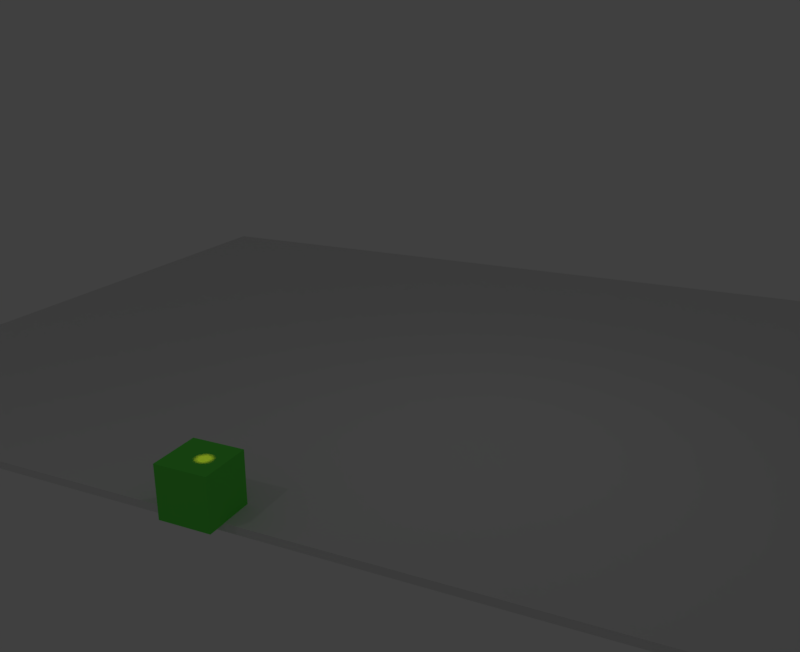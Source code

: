 # Source: votex_pad.blend  (saved by Blender 2.79.0; exported with 4.5.12 LTS)
import bpy
from mathutils import Matrix  # noqa: F401  (used for matrix-valued properties, if any)

bpy.ops.wm.read_factory_settings(use_empty=True)
scene = bpy.context.scene
scene.name = 'Scene'

# ---- collections
col_collection_1_001 = bpy.data.collections.new('Collection 1.001'); scene.collection.children.link(col_collection_1_001)
col_collection_2 = bpy.data.collections.new('Collection 2'); scene.collection.children.link(col_collection_2)
col_collection_2.hide_render = True
col_collection_2.hide_viewport = True
col_collection_11 = bpy.data.collections.new('Collection 11'); scene.collection.children.link(col_collection_11)

# ---- materials (node trees are filled in below, after node groups)
mat_material_006 = bpy.data.materials.new('Material.006')
mat_material_006.alpha_threshold = 0.0
mat_material_006.use_transparent_shadow = False
mat_material_006.diffuse_color = (0.8, 0.7939, 0.0, 1.0)
mat_material_006.roughness = 0.5
mat_material_005 = bpy.data.materials.new('Material.005')
mat_material_005.alpha_threshold = 0.0
mat_material_005.use_transparent_shadow = False
mat_material_005.diffuse_color = (0.002924, 0.8, 0.0, 1.0)
mat_material_005.roughness = 0.5
mat_material_004 = bpy.data.materials.new('Material.004')
mat_material_004.alpha_threshold = 0.0
mat_material_004.use_transparent_shadow = False
mat_material_004.diffuse_color = (1.0, 0.0, 0.0, 1.0)
mat_material_004.roughness = 0.5
mat_material_001 = bpy.data.materials.new('Material.001')
mat_material_001.alpha_threshold = 0.0
mat_material_001.use_transparent_shadow = False
mat_material_001.diffuse_color = (0.2486, 0.009393, 0.8, 1.0)
mat_material_001.roughness = 0.5
mat_material = bpy.data.materials.new('Material')
mat_material.alpha_threshold = 0.0
mat_material.use_transparent_shadow = False
mat_material.diffuse_color = (0.1233, 0.8, 0.08144, 1.0)
mat_material.roughness = 0.5
mat_material.line_color = (0.0, 0.0, 0.0, 1.0)

# ---- material node trees

# ---- world
world_world = bpy.data.worlds.new('World'); scene.world = world_world
world_world.color = (0.05088, 0.05088, 0.05088)
world_world.use_sun_shadow = False
world_world.sun_shadow_jitter_overblur = 0.0
world_world.cycles.sampling_method = 'MANUAL'

# ---- cameras
cam_camera = bpy.data.cameras.new('Camera')
cam_camera.clip_end = 100.0
cam_camera.lens = 35.0
cam_camera.sensor_width = 32.0
cam_camera.sensor_height = 18.0
cam_camera.display_size = 2.0
cam_camera.dof.focus_distance = 0.0
cam_camera.dof.aperture_fstop = 128.0
cam_camera.dof.aperture_blades = 6
cam_camera_002 = bpy.data.cameras.new('Camera.002')
cam_camera_002.clip_end = 100.0
cam_camera_002.lens = 23.29
cam_camera_002.sensor_width = 32.0
cam_camera_002.sensor_height = 18.0
cam_camera_002.display_size = 2.0
cam_camera_002.dof.focus_distance = 0.0
cam_camera_002.dof.aperture_fstop = 128.0
cam_camera_002.dof.aperture_blades = 6

# ---- lights
light_point = bpy.data.lights.new('Point', 'SPOT')
light_point.color = (1.0, 0.1941, 0.05408)
light_point.transmission_factor = 0.0
light_point.energy = 1000.0
light_point.shadow_buffer_clip_start = 0.5
light_point.shadow_soft_size = 0.1
light_point.shadow_maximum_resolution = 0.006
light_point.use_absolute_resolution = True
light_point.spot_size = 0.1431
light_lamp_001 = bpy.data.lights.new('Lamp.001', 'POINT')
light_lamp_001.transmission_factor = 0.0
light_lamp_001.cutoff_distance = 30.0
light_lamp_001.energy = 100.0
light_lamp_001.shadow_buffer_clip_start = 1.001
light_lamp_001.shadow_soft_size = 0.1
light_lamp_001.shadow_maximum_resolution = 0.006
light_lamp_001.use_absolute_resolution = True
light_lamp = bpy.data.lights.new('Lamp', 'POINT')
light_lamp.transmission_factor = 0.0
light_lamp.cutoff_distance = 30.0
light_lamp.energy = 100.0
light_lamp.shadow_buffer_clip_start = 1.001
light_lamp.shadow_soft_size = 0.1
light_lamp.shadow_maximum_resolution = 0.006
light_lamp.use_absolute_resolution = True

# ---- meshes
me_cube_003 = bpy.data.meshes.new('Cube.003')
me_cube_003.from_pydata([(-11.09, -1.712, 0.2357), (-11.09, -1.712, 0.5361), (-11.09, 31.32, 0.2357), (-11.09, 31.32, 0.5361), (29.05, -1.712, 0.2357), (29.05, -1.712, 0.5361), (29.05, 31.32, 0.2357), (29.05, 31.32, 0.5361)], [], [(0, 1, 3, 2), (2, 3, 7, 6), (6, 7, 5, 4), (4, 5, 1, 0), (2, 6, 4, 0), (7, 3, 1, 5)])
me_cube_003.use_remesh_preserve_volume = False
me_cube_003.use_remesh_preserve_attributes = False
me_cube_003.use_mirror_vertex_groups = False
me_cube_003.update()
me_cube_009 = bpy.data.meshes.new('Cube.009')
me_cube_009.from_pydata([(-1.0, -1.0, -1.0), (-1.0, -1.0, 1.0), (-1.0, 1.0, -1.0), (-1.0, 1.0, 1.0), (1.0, -1.0, -1.0), (1.0, -1.0, 1.0), (1.0, 1.0, -1.0), (1.0, 1.0, 1.0)], [], [(0, 1, 3, 2), (2, 3, 7, 6), (6, 7, 5, 4), (4, 5, 1, 0), (2, 6, 4, 0), (7, 3, 1, 5)])
me_cube_009.materials.append(mat_material_006)
me_cube_009.use_remesh_preserve_volume = False
me_cube_009.use_remesh_preserve_attributes = False
me_cube_009.use_mirror_vertex_groups = False
me_cube_009.update()
me_cube_008 = bpy.data.meshes.new('Cube.008')
me_cube_008.from_pydata([(-1.0, -1.0, -1.0), (-1.0, -1.0, 1.0), (-1.0, 1.0, -1.0), (-1.0, 1.0, 1.0), (1.0, -1.0, -1.0), (1.0, -1.0, 1.0), (1.0, 1.0, -1.0), (1.0, 1.0, 1.0)], [], [(0, 1, 3, 2), (2, 3, 7, 6), (6, 7, 5, 4), (4, 5, 1, 0), (2, 6, 4, 0), (7, 3, 1, 5)])
me_cube_008.materials.append(mat_material_005)
me_cube_008.use_remesh_preserve_volume = False
me_cube_008.use_remesh_preserve_attributes = False
me_cube_008.use_mirror_vertex_groups = False
me_cube_008.update()
me_cube_007 = bpy.data.meshes.new('Cube.007')
me_cube_007.from_pydata([(-1.0, -1.0, -1.0), (-1.0, -1.0, 1.0), (-1.0, 1.0, -1.0), (-1.0, 1.0, 1.0), (1.0, -1.0, -1.0), (1.0, -1.0, 1.0), (1.0, 1.0, -1.0), (1.0, 1.0, 1.0)], [], [(0, 1, 3, 2), (2, 3, 7, 6), (6, 7, 5, 4), (4, 5, 1, 0), (2, 6, 4, 0), (7, 3, 1, 5)])
me_cube_007.materials.append(mat_material_004)
me_cube_007.use_remesh_preserve_volume = False
me_cube_007.use_remesh_preserve_attributes = False
me_cube_007.use_mirror_vertex_groups = False
me_cube_007.update()
me_cube_002 = bpy.data.meshes.new('Cube.002')
me_cube_002.from_pydata([(-1.0, -1.0, -1.0), (-1.0, -1.0, 1.0), (-1.0, 1.0, -1.0), (-1.0, 1.0, 1.0), (1.0, -1.0, -1.0), (1.0, -1.0, 1.0), (1.0, 1.0, -1.0), (1.0, 1.0, 1.0)], [], [(0, 1, 3, 2), (2, 3, 7, 6), (6, 7, 5, 4), (4, 5, 1, 0), (2, 6, 4, 0), (7, 3, 1, 5)])
me_cube_002.materials.append(mat_material_001)
me_cube_002.use_remesh_preserve_volume = False
me_cube_002.use_remesh_preserve_attributes = False
me_cube_002.use_mirror_vertex_groups = False
me_cube_002.update()
me_cube_001 = bpy.data.meshes.new('Cube.001')
me_cube_001.from_pydata([(1.0, 1.0, -1.0), (1.0, -1.0, -1.0), (-1.0, -1.0, -1.0), (-1.0, 1.0, -1.0), (1.0, 1.0, 1.0), (1.0, -1.0, 1.0), (-1.0, -1.0, 1.0), (-1.0, 1.0, 1.0)], [], [(0, 1, 2, 3), (4, 7, 6, 5), (0, 4, 5, 1), (1, 5, 6, 2), (2, 6, 7, 3), (4, 0, 3, 7)])
me_cube_001.materials.append(mat_material)
me_cube_001.use_remesh_preserve_volume = False
me_cube_001.use_remesh_preserve_attributes = False
me_cube_001.use_mirror_vertex_groups = False
me_cube_001.update()

# ---- objects
ob_lamp = bpy.data.objects.new('lamp', light_point)
ob_lamp_001 = bpy.data.objects.new('Lamp.001', light_lamp_001)
ob_cube = bpy.data.objects.new('Cube', me_cube_003)
ob_cam1 = bpy.data.objects.new('cam1', cam_camera)
ob_camera = bpy.data.objects.new('Camera', cam_camera_002)
ob_lamp_1 = bpy.data.objects.new('Lamp', light_lamp)
ob_cur_jaune = bpy.data.objects.new('cur_jaune', me_cube_009)
ob_cur_green = bpy.data.objects.new('cur_green', me_cube_008)
ob_cur_red = bpy.data.objects.new('cur_red', me_cube_007)
ob_cur_violet = bpy.data.objects.new('cur_violet', me_cube_002)
ob_cur = bpy.data.objects.new('cur', me_cube_001)

# ---- transforms, parenting, visibility, modifiers, constraints
ob_lamp.location = (-0.1802, -8.017, 6.167)
ob_lamp.lineart.crease_threshold = 0.0
ob_lamp_001.location = (-4.266, -16.65, 15.78)
ob_lamp_001.rotation_euler = (0.6503, 0.05522, 1.866)
ob_lamp_001.lock_rotations_4d = False
ob_lamp_001.empty_display_type = 'ARROWS'
ob_lamp_001.color = (0.0, 0.0, 0.0, 0.0)
ob_lamp_001.lineart.crease_threshold = 0.0
ob_cube.location = (-10.37, -6.533, -0.4489)
ob_cube.lineart.crease_threshold = 0.0
ob_cam1.location = (15.77, -27.69, 15.01)
ob_cam1.rotation_euler = (1.237, -4.289e-08, 0.4363)
ob_cam1.lineart.crease_threshold = 0.0
ob_camera.location = (0.0, 0.3876, 29.28)
ob_camera.rotation_euler = (2.132e-14, 2.099e-07, 1.192e-07)
ob_camera.lineart.crease_threshold = 0.0
ob_lamp_1.location = (7.016, 1.005, 14.72)
ob_lamp_1.rotation_euler = (0.6503, 0.05522, 1.866)
ob_lamp_1.lock_rotations_4d = False
ob_lamp_1.empty_display_type = 'ARROWS'
ob_lamp_1.color = (0.0, 0.0, 0.0, 0.0)
ob_lamp_1.lineart.crease_threshold = 0.0
ob_cur_jaune.location = (-9.114, 13.29, 3.853)
ob_cur_jaune.lineart.crease_threshold = 0.0
ob_cur_green.location = (-7.239, -9.11, 3.853)
ob_cur_green.lineart.crease_threshold = 0.0
ob_cur_red.location = (3.374, -8.788, 3.853)
ob_cur_red.lineart.crease_threshold = 0.0
ob_cur_violet.location = (0.2965, -2.572, 4.266)
ob_cur_violet.lineart.crease_threshold = 0.0
ob_cur.location = (-0.4164, -7.957, 1.083)
ob_cur.lock_rotations_4d = False
ob_cur.empty_display_type = 'ARROWS'
ob_cur.lineart.crease_threshold = 0.0

# ---- collection membership
col_collection_1_001.objects.link(ob_lamp)
col_collection_1_001.objects.link(ob_lamp_001)
col_collection_1_001.objects.link(ob_cube)
col_collection_1_001.objects.link(ob_cam1)
col_collection_1_001.objects.link(ob_camera)
col_collection_1_001.objects.link(ob_lamp_1)
col_collection_2.objects.link(ob_cur_jaune)
col_collection_2.objects.link(ob_cur_green)
col_collection_2.objects.link(ob_cur_red)
col_collection_2.objects.link(ob_cur_violet)
col_collection_11.objects.link(ob_cur)

# ---- scene / render settings (as saved in the file)
scene.camera = ob_cam1
scene.frame_start = 1; scene.frame_end = 250; scene.frame_set(0)
scene.render.engine = 'BLENDER_EEVEE_NEXT'
scene.render.resolution_y = 1565
scene.render.resolution_percentage = 50
scene.render.dither_intensity = 0.0
scene.cycles.use_denoising = False
scene.cycles.samples = 128
scene.cycles.sampling_pattern = 'TABULATED_SOBOL'
scene.cycles.use_adaptive_sampling = False
scene.cycles.use_light_tree = False
scene.cycles.blur_glossy = 0.0
scene.cycles.sample_clamp_indirect = 0.0
scene.view_settings.view_transform = 'Standard'
bpy.context.view_layer.update()
